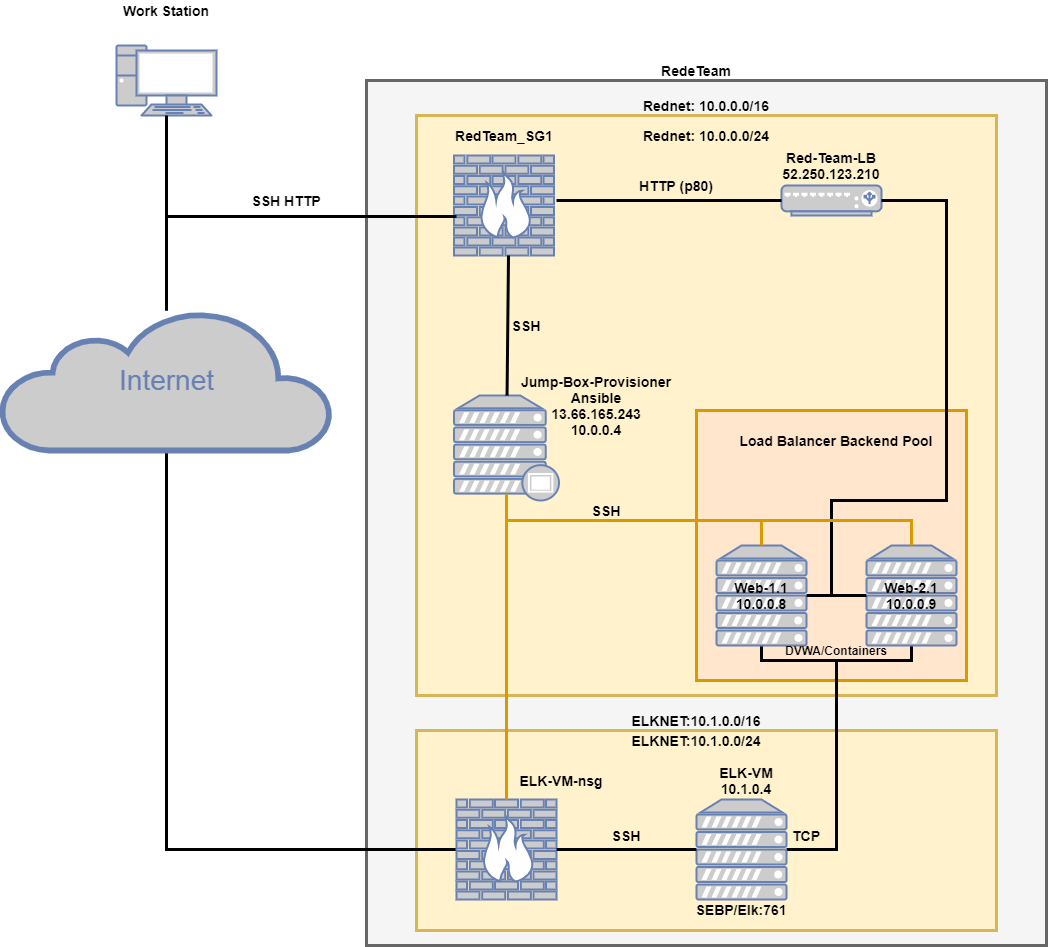

The diagram above was exported from draw.io. Its source (the exported page's mxGraphModel, read from the mxfile embedded in the PNG):
<mxGraphModel dx="938" dy="1127" grid="1" gridSize="10" guides="1" tooltips="1" connect="1" arrows="1" fold="1" page="1" pageScale="1" pageWidth="1100" pageHeight="850" math="0" shadow="0">
  <root>
    <mxCell id="0" />
    <mxCell id="1" parent="0" />
    <mxCell id="4JB7acX2pcw0S0gH0NgN-1" value="" style="rounded=0;whiteSpace=wrap;html=1;strokeWidth=3;fillColor=#f5f5f5;strokeColor=#666666;fontColor=#333333;" parent="1" vertex="1">
      <mxGeometry x="740" y="240" width="680" height="865" as="geometry" />
    </mxCell>
    <mxCell id="4JB7acX2pcw0S0gH0NgN-2" value="" style="rounded=0;whiteSpace=wrap;html=1;strokeWidth=3;fillColor=#fff2cc;strokeColor=#d6b656;" parent="1" vertex="1">
      <mxGeometry x="790" y="890" width="580" height="200" as="geometry" />
    </mxCell>
    <mxCell id="4JB7acX2pcw0S0gH0NgN-3" value="" style="whiteSpace=wrap;html=1;aspect=fixed;fillColor=#fff2cc;strokeWidth=3;strokeColor=#d6b656;" parent="1" vertex="1">
      <mxGeometry x="790" y="275" width="580" height="580" as="geometry" />
    </mxCell>
    <mxCell id="4JB7acX2pcw0S0gH0NgN-4" value="" style="whiteSpace=wrap;html=1;aspect=fixed;strokeWidth=3;fillColor=#ffe6cc;strokeColor=#d79b00;" parent="1" vertex="1">
      <mxGeometry x="1070" y="570" width="270" height="270" as="geometry" />
    </mxCell>
    <mxCell id="4JB7acX2pcw0S0gH0NgN-5" value="" style="fontColor=#0066CC;verticalAlign=top;verticalLabelPosition=bottom;labelPosition=center;align=center;html=1;fillColor=#CCCCCC;strokeColor=#6881B3;gradientColor=none;gradientDirection=north;strokeWidth=2;shape=mxgraph.networks.firewall;rounded=0;shadow=0;comic=0;" parent="1" vertex="1">
      <mxGeometry x="827.5" y="315" width="100" height="100" as="geometry" />
    </mxCell>
    <mxCell id="4JB7acX2pcw0S0gH0NgN-6" value="" style="fontColor=#0066CC;verticalAlign=top;verticalLabelPosition=bottom;labelPosition=center;align=center;html=1;fillColor=#CCCCCC;strokeColor=#6881B3;gradientColor=none;gradientDirection=north;strokeWidth=2;shape=mxgraph.networks.pc;rounded=0;shadow=0;comic=0;" parent="1" vertex="1">
      <mxGeometry x="490.0000000000003" y="205" width="100" height="70" as="geometry" />
    </mxCell>
    <mxCell id="4JB7acX2pcw0S0gH0NgN-7" style="edgeStyle=none;html=1;labelBackgroundColor=none;endArrow=none;endFill=0;strokeWidth=3;fontFamily=Verdana;fontSize=15;fontColor=#036897;rounded=0;" parent="1" source="4JB7acX2pcw0S0gH0NgN-6" target="4JB7acX2pcw0S0gH0NgN-8" edge="1">
      <mxGeometry relative="1" as="geometry">
        <mxPoint x="780" y="449.39814814814827" as="targetPoint" />
      </mxGeometry>
    </mxCell>
    <mxCell id="F199J1UQpTqzU4-E2RF8-7" style="edgeStyle=orthogonalEdgeStyle;rounded=0;orthogonalLoop=1;jettySize=auto;html=1;exitX=0.5;exitY=1;exitDx=0;exitDy=0;exitPerimeter=0;entryX=0;entryY=0.5;entryDx=0;entryDy=0;entryPerimeter=0;strokeColor=#000000;strokeWidth=3;endArrow=none;endFill=0;" edge="1" parent="1" source="4JB7acX2pcw0S0gH0NgN-8" target="4JB7acX2pcw0S0gH0NgN-33">
      <mxGeometry relative="1" as="geometry" />
    </mxCell>
    <mxCell id="4JB7acX2pcw0S0gH0NgN-8" value="Internet" style="html=1;fillColor=#CCCCCC;strokeColor=#6881B3;gradientColor=none;gradientDirection=north;strokeWidth=2;shape=mxgraph.networks.cloud;fontColor=#6881B3;rounded=0;shadow=0;comic=0;align=center;fontSize=28;" parent="1" vertex="1">
      <mxGeometry x="375" y="470" width="330" height="140" as="geometry" />
    </mxCell>
    <mxCell id="4JB7acX2pcw0S0gH0NgN-9" style="edgeStyle=none;html=1;labelBackgroundColor=none;endArrow=none;endFill=0;strokeWidth=3;fontFamily=Verdana;fontSize=28;fontColor=#6881B3;rounded=0;" parent="1" target="4JB7acX2pcw0S0gH0NgN-8" edge="1">
      <mxGeometry relative="1" as="geometry">
        <mxPoint x="830" y="376" as="sourcePoint" />
        <Array as="points">
          <mxPoint x="540" y="376" />
        </Array>
      </mxGeometry>
    </mxCell>
    <mxCell id="4JB7acX2pcw0S0gH0NgN-10" value="" style="fontColor=#0066CC;verticalAlign=top;verticalLabelPosition=bottom;labelPosition=center;align=center;html=1;outlineConnect=0;fillColor=#CCCCCC;strokeColor=#6881B3;gradientColor=none;gradientDirection=north;strokeWidth=2;shape=mxgraph.networks.load_balancer;" parent="1" vertex="1">
      <mxGeometry x="1155" y="345" width="100" height="30" as="geometry" />
    </mxCell>
    <mxCell id="4JB7acX2pcw0S0gH0NgN-11" value="" style="endArrow=none;html=1;strokeWidth=3;" parent="1" source="4JB7acX2pcw0S0gH0NgN-10" edge="1">
      <mxGeometry width="50" height="50" relative="1" as="geometry">
        <mxPoint x="1130" y="745" as="sourcePoint" />
        <mxPoint x="930" y="360" as="targetPoint" />
      </mxGeometry>
    </mxCell>
    <mxCell id="4JB7acX2pcw0S0gH0NgN-12" value="" style="fontColor=#0066CC;verticalAlign=top;verticalLabelPosition=bottom;labelPosition=center;align=center;html=1;outlineConnect=0;fillColor=#CCCCCC;strokeColor=#6881B3;gradientColor=none;gradientDirection=north;strokeWidth=2;shape=mxgraph.networks.proxy_server;" parent="1" vertex="1">
      <mxGeometry x="827.5" y="555" width="105" height="105" as="geometry" />
    </mxCell>
    <mxCell id="bdC07_yUOh4gxEa_3Gp0-1" style="edgeStyle=none;rounded=0;orthogonalLoop=1;jettySize=auto;html=1;exitX=0.5;exitY=1;exitDx=0;exitDy=0;exitPerimeter=0;entryX=0.5;entryY=1;entryDx=0;entryDy=0;entryPerimeter=0;endArrow=none;endFill=0;strokeWidth=3;" parent="1" source="4JB7acX2pcw0S0gH0NgN-14" target="4JB7acX2pcw0S0gH0NgN-15" edge="1">
      <mxGeometry relative="1" as="geometry">
        <Array as="points">
          <mxPoint x="1135" y="820" />
          <mxPoint x="1210" y="820" />
          <mxPoint x="1285" y="820" />
        </Array>
      </mxGeometry>
    </mxCell>
    <mxCell id="4JB7acX2pcw0S0gH0NgN-14" value="" style="fontColor=#0066CC;verticalAlign=top;verticalLabelPosition=bottom;labelPosition=center;align=center;html=1;outlineConnect=0;fillColor=#CCCCCC;strokeColor=#6881B3;gradientColor=none;gradientDirection=north;strokeWidth=2;shape=mxgraph.networks.server;" parent="1" vertex="1">
      <mxGeometry x="1090" y="705" width="90" height="100" as="geometry" />
    </mxCell>
    <mxCell id="4JB7acX2pcw0S0gH0NgN-15" value="" style="fontColor=#0066CC;verticalAlign=top;verticalLabelPosition=bottom;labelPosition=center;align=center;html=1;outlineConnect=0;fillColor=#CCCCCC;strokeColor=#6881B3;gradientColor=none;gradientDirection=north;strokeWidth=2;shape=mxgraph.networks.server;" parent="1" vertex="1">
      <mxGeometry x="1240" y="705" width="90" height="100" as="geometry" />
    </mxCell>
    <mxCell id="4JB7acX2pcw0S0gH0NgN-16" value="" style="endArrow=none;html=1;strokeWidth=3;exitX=1;exitY=0.5;exitDx=0;exitDy=0;exitPerimeter=0;rounded=0;entryX=1;entryY=0.5;entryDx=0;entryDy=0;entryPerimeter=0;" parent="1" source="4JB7acX2pcw0S0gH0NgN-14" target="4JB7acX2pcw0S0gH0NgN-10" edge="1">
      <mxGeometry width="50" height="50" relative="1" as="geometry">
        <mxPoint x="1140" y="680" as="sourcePoint" />
        <mxPoint x="1180" y="695" as="targetPoint" />
        <Array as="points">
          <mxPoint x="1205" y="755" />
          <mxPoint x="1205" y="660" />
          <mxPoint x="1320" y="660" />
          <mxPoint x="1320" y="560" />
          <mxPoint x="1320" y="360" />
        </Array>
      </mxGeometry>
    </mxCell>
    <mxCell id="4JB7acX2pcw0S0gH0NgN-17" value="" style="endArrow=none;html=1;strokeWidth=3;fillColor=#ffe6cc;" parent="1" source="4JB7acX2pcw0S0gH0NgN-12" edge="1">
      <mxGeometry width="50" height="50" relative="1" as="geometry">
        <mxPoint x="1158.2653061224491" y="575" as="sourcePoint" />
        <mxPoint x="882" y="415" as="targetPoint" />
      </mxGeometry>
    </mxCell>
    <mxCell id="4JB7acX2pcw0S0gH0NgN-18" value="&lt;b&gt;&lt;font style=&quot;font-size: 14px&quot;&gt;Work Station&lt;/font&gt;&lt;/b&gt;" style="text;html=1;strokeColor=none;fillColor=none;align=center;verticalAlign=middle;whiteSpace=wrap;rounded=0;" parent="1" vertex="1">
      <mxGeometry x="450" y="160" width="180" height="20" as="geometry" />
    </mxCell>
    <mxCell id="4JB7acX2pcw0S0gH0NgN-19" value="&lt;b&gt;&lt;font style=&quot;font-size: 14px&quot;&gt;SSH HTTP&lt;/font&gt;&lt;/b&gt;" style="text;html=1;strokeColor=none;fillColor=none;align=center;verticalAlign=middle;whiteSpace=wrap;rounded=0;" parent="1" vertex="1">
      <mxGeometry x="570" y="350" width="180" height="20" as="geometry" />
    </mxCell>
    <mxCell id="4JB7acX2pcw0S0gH0NgN-20" value="&lt;b&gt;&lt;font style=&quot;font-size: 14px&quot;&gt;RedeTeam&lt;/font&gt;&lt;/b&gt;" style="text;html=1;strokeColor=none;fillColor=none;align=center;verticalAlign=middle;whiteSpace=wrap;rounded=0;" parent="1" vertex="1">
      <mxGeometry x="980" y="220" width="180" height="20" as="geometry" />
    </mxCell>
    <mxCell id="4JB7acX2pcw0S0gH0NgN-21" value="&lt;b&gt;&lt;font style=&quot;font-size: 14px&quot;&gt;Rednet: 10.0.0.0/16&lt;/font&gt;&lt;/b&gt;" style="text;html=1;strokeColor=none;fillColor=none;align=center;verticalAlign=middle;whiteSpace=wrap;rounded=0;" parent="1" vertex="1">
      <mxGeometry x="935" y="255" width="290" height="20" as="geometry" />
    </mxCell>
    <mxCell id="4JB7acX2pcw0S0gH0NgN-22" value="&lt;b&gt;&lt;font style=&quot;font-size: 14px&quot;&gt;Rednet: 10.0.0.0/24&lt;/font&gt;&lt;/b&gt;" style="text;html=1;strokeColor=none;fillColor=none;align=center;verticalAlign=middle;whiteSpace=wrap;rounded=0;" parent="1" vertex="1">
      <mxGeometry x="945" y="285" width="270" height="20" as="geometry" />
    </mxCell>
    <mxCell id="4JB7acX2pcw0S0gH0NgN-23" value="&lt;b&gt;&lt;font style=&quot;font-size: 14px&quot;&gt;Red-Team-LB&lt;br&gt;52.250.123.210&lt;br&gt;&lt;/font&gt;&lt;/b&gt;" style="text;html=1;strokeColor=none;fillColor=none;align=center;verticalAlign=middle;whiteSpace=wrap;rounded=0;" parent="1" vertex="1">
      <mxGeometry x="1115" y="315" width="180" height="20" as="geometry" />
    </mxCell>
    <mxCell id="4JB7acX2pcw0S0gH0NgN-24" value="&lt;b&gt;&lt;font style=&quot;font-size: 14px&quot;&gt;Web-1.1&lt;br&gt;10.0.0.8&lt;br&gt;&lt;/font&gt;&lt;/b&gt;" style="text;html=1;strokeColor=none;fillColor=none;align=center;verticalAlign=middle;whiteSpace=wrap;rounded=0;" parent="1" vertex="1">
      <mxGeometry x="1045" y="745" width="180" height="20" as="geometry" />
    </mxCell>
    <mxCell id="4JB7acX2pcw0S0gH0NgN-25" value="&lt;b&gt;&lt;font style=&quot;font-size: 14px&quot;&gt;Web-2.1&lt;br&gt;10.0.0.9&lt;br&gt;&lt;/font&gt;&lt;/b&gt;" style="text;html=1;strokeColor=none;fillColor=none;align=center;verticalAlign=middle;whiteSpace=wrap;rounded=0;" parent="1" vertex="1">
      <mxGeometry x="1195" y="745" width="180" height="20" as="geometry" />
    </mxCell>
    <mxCell id="4JB7acX2pcw0S0gH0NgN-26" value="&lt;b&gt;&lt;font style=&quot;font-size: 14px&quot;&gt;RedTeam_SG1&lt;br&gt;&lt;/font&gt;&lt;/b&gt;" style="text;html=1;strokeColor=none;fillColor=none;align=center;verticalAlign=middle;whiteSpace=wrap;rounded=0;" parent="1" vertex="1">
      <mxGeometry x="787.5" y="285" width="180" height="20" as="geometry" />
    </mxCell>
    <mxCell id="4JB7acX2pcw0S0gH0NgN-27" value="&lt;b&gt;&lt;font style=&quot;font-size: 14px&quot;&gt;HTTP (p80)&lt;br&gt;&lt;/font&gt;&lt;/b&gt;" style="text;html=1;strokeColor=none;fillColor=none;align=center;verticalAlign=middle;whiteSpace=wrap;rounded=0;" parent="1" vertex="1">
      <mxGeometry x="960" y="335" width="180" height="20" as="geometry" />
    </mxCell>
    <mxCell id="4JB7acX2pcw0S0gH0NgN-28" value="&lt;b&gt;&lt;font style=&quot;font-size: 14px&quot;&gt;SSH&lt;br&gt;&lt;/font&gt;&lt;/b&gt;" style="text;html=1;strokeColor=none;fillColor=none;align=center;verticalAlign=middle;whiteSpace=wrap;rounded=0;" parent="1" vertex="1">
      <mxGeometry x="810" y="475" width="180" height="20" as="geometry" />
    </mxCell>
    <mxCell id="4JB7acX2pcw0S0gH0NgN-29" value="&lt;b&gt;&lt;font style=&quot;font-size: 14px&quot;&gt;Jump-Box-Provisioner&lt;br&gt;Ansible&lt;br&gt;13.66.165.243&lt;br&gt;10.0.0.4&lt;br&gt;&lt;/font&gt;&lt;/b&gt;" style="text;html=1;strokeColor=none;fillColor=none;align=center;verticalAlign=middle;whiteSpace=wrap;rounded=0;" parent="1" vertex="1">
      <mxGeometry x="880" y="555" width="180" height="20" as="geometry" />
    </mxCell>
    <mxCell id="4JB7acX2pcw0S0gH0NgN-30" value="&lt;b&gt;&lt;font style=&quot;font-size: 14px&quot;&gt;SSH&lt;br&gt;&lt;/font&gt;&lt;/b&gt;" style="text;html=1;strokeColor=none;fillColor=none;align=center;verticalAlign=middle;whiteSpace=wrap;rounded=0;" parent="1" vertex="1">
      <mxGeometry x="890" y="660" width="180" height="20" as="geometry" />
    </mxCell>
    <mxCell id="4JB7acX2pcw0S0gH0NgN-31" value="&lt;b&gt;&lt;font style=&quot;font-size: 14px&quot;&gt;Load Balancer Backend Pool&lt;br&gt;&lt;/font&gt;&lt;/b&gt;" style="text;html=1;strokeColor=none;fillColor=none;align=center;verticalAlign=middle;whiteSpace=wrap;rounded=0;" parent="1" vertex="1">
      <mxGeometry x="1110" y="590" width="200" height="20" as="geometry" />
    </mxCell>
    <mxCell id="4JB7acX2pcw0S0gH0NgN-32" value="&lt;b&gt;&lt;font style=&quot;font-size: 14px&quot;&gt;ELKNET:10.1.0.0/16&lt;/font&gt;&lt;/b&gt;" style="text;html=1;strokeColor=none;fillColor=none;align=center;verticalAlign=middle;whiteSpace=wrap;rounded=0;" parent="1" vertex="1">
      <mxGeometry x="925" y="870" width="290" height="20" as="geometry" />
    </mxCell>
    <mxCell id="4JB7acX2pcw0S0gH0NgN-33" value="" style="fontColor=#0066CC;verticalAlign=top;verticalLabelPosition=bottom;labelPosition=center;align=center;html=1;fillColor=#CCCCCC;strokeColor=#6881B3;gradientColor=none;gradientDirection=north;strokeWidth=2;shape=mxgraph.networks.firewall;rounded=0;shadow=0;comic=0;" parent="1" vertex="1">
      <mxGeometry x="830" y="959" width="100" height="100" as="geometry" />
    </mxCell>
    <mxCell id="4JB7acX2pcw0S0gH0NgN-34" value="&lt;b&gt;&lt;font style=&quot;font-size: 14px&quot;&gt;ELK-VM-nsg&lt;br&gt;&lt;/font&gt;&lt;/b&gt;" style="text;html=1;strokeColor=none;fillColor=none;align=center;verticalAlign=middle;whiteSpace=wrap;rounded=0;" parent="1" vertex="1">
      <mxGeometry x="845" y="930" width="180" height="20" as="geometry" />
    </mxCell>
    <mxCell id="4JB7acX2pcw0S0gH0NgN-35" value="" style="endArrow=none;html=1;strokeWidth=3;exitX=0.5;exitY=0;exitDx=0;exitDy=0;exitPerimeter=0;fillColor=#ffe6cc;strokeColor=#d79b00;" parent="1" source="4JB7acX2pcw0S0gH0NgN-33" edge="1">
      <mxGeometry width="50" height="50" relative="1" as="geometry">
        <mxPoint x="880" y="935" as="sourcePoint" />
        <mxPoint x="880" y="655" as="targetPoint" />
      </mxGeometry>
    </mxCell>
    <mxCell id="bdC07_yUOh4gxEa_3Gp0-2" style="edgeStyle=none;rounded=0;orthogonalLoop=1;jettySize=auto;html=1;exitX=1;exitY=0.5;exitDx=0;exitDy=0;exitPerimeter=0;endArrow=none;endFill=0;strokeWidth=3;" parent="1" source="4JB7acX2pcw0S0gH0NgN-37" edge="1">
      <mxGeometry relative="1" as="geometry">
        <mxPoint x="1210" y="820" as="targetPoint" />
        <Array as="points">
          <mxPoint x="1210" y="1009" />
        </Array>
      </mxGeometry>
    </mxCell>
    <mxCell id="4JB7acX2pcw0S0gH0NgN-37" value="" style="fontColor=#0066CC;verticalAlign=top;verticalLabelPosition=bottom;labelPosition=center;align=center;html=1;outlineConnect=0;fillColor=#CCCCCC;strokeColor=#6881B3;gradientColor=none;gradientDirection=north;strokeWidth=2;shape=mxgraph.networks.server;" parent="1" vertex="1">
      <mxGeometry x="1070" y="959" width="90" height="100" as="geometry" />
    </mxCell>
    <mxCell id="4JB7acX2pcw0S0gH0NgN-38" value="&lt;b&gt;&lt;font style=&quot;font-size: 14px&quot;&gt;ELK-VM&lt;br&gt;10.1.0.4&lt;br&gt;&lt;/font&gt;&lt;/b&gt;" style="text;html=1;strokeColor=none;fillColor=none;align=center;verticalAlign=middle;whiteSpace=wrap;rounded=0;" parent="1" vertex="1">
      <mxGeometry x="1030" y="930" width="180" height="20" as="geometry" />
    </mxCell>
    <mxCell id="4JB7acX2pcw0S0gH0NgN-39" value="" style="endArrow=none;html=1;strokeWidth=3;entryX=1;entryY=0.5;entryDx=0;entryDy=0;entryPerimeter=0;exitX=0;exitY=0.5;exitDx=0;exitDy=0;exitPerimeter=0;" parent="1" source="4JB7acX2pcw0S0gH0NgN-37" target="4JB7acX2pcw0S0gH0NgN-33" edge="1">
      <mxGeometry width="50" height="50" relative="1" as="geometry">
        <mxPoint x="1000" y="1262" as="sourcePoint" />
        <mxPoint x="1001" y="980" as="targetPoint" />
      </mxGeometry>
    </mxCell>
    <mxCell id="4JB7acX2pcw0S0gH0NgN-40" value="&lt;b&gt;&lt;font style=&quot;font-size: 12px&quot;&gt;DVWA/Containers&lt;/font&gt;&lt;/b&gt;" style="text;html=1;strokeColor=none;fillColor=none;align=center;verticalAlign=middle;whiteSpace=wrap;rounded=0;" parent="1" vertex="1">
      <mxGeometry x="1120" y="800" width="180" height="20" as="geometry" />
    </mxCell>
    <mxCell id="4JB7acX2pcw0S0gH0NgN-41" value="" style="endArrow=none;html=1;strokeWidth=3;entryX=0.5;entryY=0;entryDx=0;entryDy=0;entryPerimeter=0;exitX=0.5;exitY=0.94;exitDx=0;exitDy=0;exitPerimeter=0;rounded=0;fillColor=#ffe6cc;strokeColor=#d79b00;" parent="1" source="4JB7acX2pcw0S0gH0NgN-12" target="4JB7acX2pcw0S0gH0NgN-15" edge="1">
      <mxGeometry width="50" height="50" relative="1" as="geometry">
        <mxPoint x="1190" y="705" as="sourcePoint" />
        <mxPoint x="1240" y="655" as="targetPoint" />
        <Array as="points">
          <mxPoint x="880" y="680" />
          <mxPoint x="1285" y="680" />
        </Array>
      </mxGeometry>
    </mxCell>
    <mxCell id="4JB7acX2pcw0S0gH0NgN-43" value="&lt;b&gt;&lt;font style=&quot;font-size: 14px&quot;&gt;SSH&lt;br&gt;&lt;/font&gt;&lt;/b&gt;" style="text;html=1;strokeColor=none;fillColor=none;align=center;verticalAlign=middle;whiteSpace=wrap;rounded=0;" parent="1" vertex="1">
      <mxGeometry x="910" y="985" width="180" height="20" as="geometry" />
    </mxCell>
    <mxCell id="4JB7acX2pcw0S0gH0NgN-44" value="&lt;b&gt;&lt;font style=&quot;font-size: 14px&quot;&gt;TCP&lt;br&gt;&lt;/font&gt;&lt;/b&gt;" style="text;html=1;strokeColor=none;fillColor=none;align=center;verticalAlign=middle;whiteSpace=wrap;rounded=0;" parent="1" vertex="1">
      <mxGeometry x="1090" y="985" width="180" height="20" as="geometry" />
    </mxCell>
    <mxCell id="4JB7acX2pcw0S0gH0NgN-45" value="&lt;b&gt;&lt;font style=&quot;font-size: 14px&quot;&gt;ELKNET:10.1.0.0/24&lt;/font&gt;&lt;/b&gt;" style="text;html=1;strokeColor=none;fillColor=none;align=center;verticalAlign=middle;whiteSpace=wrap;rounded=0;" parent="1" vertex="1">
      <mxGeometry x="925" y="890" width="290" height="20" as="geometry" />
    </mxCell>
    <mxCell id="4JB7acX2pcw0S0gH0NgN-46" value="&lt;b&gt;&lt;font style=&quot;font-size: 14px&quot;&gt;SEBP/Elk:761&lt;br&gt;&lt;/font&gt;&lt;/b&gt;" style="text;html=1;strokeColor=none;fillColor=none;align=center;verticalAlign=middle;whiteSpace=wrap;rounded=0;" parent="1" vertex="1">
      <mxGeometry x="1025" y="1059" width="180" height="20" as="geometry" />
    </mxCell>
    <mxCell id="F199J1UQpTqzU4-E2RF8-2" value="" style="endArrow=none;html=1;entryX=0;entryY=0.5;entryDx=0;entryDy=0;entryPerimeter=0;strokeWidth=3;rounded=0;" edge="1" parent="1" source="4JB7acX2pcw0S0gH0NgN-25" target="4JB7acX2pcw0S0gH0NgN-15">
      <mxGeometry width="50" height="50" relative="1" as="geometry">
        <mxPoint x="1210" y="705" as="sourcePoint" />
        <mxPoint x="1000" y="550" as="targetPoint" />
        <Array as="points" />
      </mxGeometry>
    </mxCell>
    <mxCell id="F199J1UQpTqzU4-E2RF8-5" value="" style="endArrow=none;html=1;strokeWidth=3;entryX=0.5;entryY=0;entryDx=0;entryDy=0;entryPerimeter=0;fillColor=#ffe6cc;strokeColor=#d79b00;" edge="1" parent="1" target="4JB7acX2pcw0S0gH0NgN-14">
      <mxGeometry width="50" height="50" relative="1" as="geometry">
        <mxPoint x="1135" y="680" as="sourcePoint" />
        <mxPoint x="1000" y="550" as="targetPoint" />
      </mxGeometry>
    </mxCell>
  </root>
</mxGraphModel>